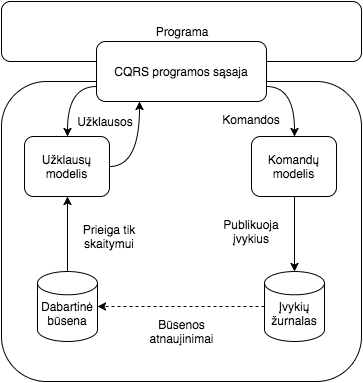

The diagram above was exported from draw.io. Its source (the exported page's mxGraphModel, read from the mxfile embedded in the PNG):
<mxGraphModel dx="775" dy="390" grid="1" gridSize="10" guides="1" tooltips="1" connect="1" arrows="1" fold="1" page="1" pageScale="1" pageWidth="850" pageHeight="1100" background="#ffffff" math="0" shadow="0">
  <root>
    <mxCell id="0" />
    <mxCell id="1" parent="0" />
    <mxCell id="4" value="" style="rounded=1;whiteSpace=wrap;html=1;shadow=0;strokeColor=#000000;fillColor=#FFFFFF;gradientColor=#FFFFFF;" vertex="1" parent="1">
      <mxGeometry x="160" y="170" width="360" height="300" as="geometry" />
    </mxCell>
    <mxCell id="2" value="Programa" style="rounded=1;whiteSpace=wrap;html=1;shadow=0;strokeColor=#000000;fillColor=#FFFFFF;gradientColor=#FFFFFF;" vertex="1" parent="1">
      <mxGeometry x="160" y="90" width="360" height="60" as="geometry" />
    </mxCell>
    <mxCell id="18" style="edgeStyle=orthogonalEdgeStyle;curved=1;html=1;exitX=0.25;exitY=1;entryX=1;entryY=0.5;startArrow=classic;startFill=1;endArrow=none;endFill=0;jettySize=auto;orthogonalLoop=1;" edge="1" parent="1" source="3" target="6">
      <mxGeometry relative="1" as="geometry" />
    </mxCell>
    <mxCell id="19" style="edgeStyle=orthogonalEdgeStyle;curved=1;html=1;exitX=1;exitY=0.75;entryX=0.5;entryY=0;startArrow=none;startFill=0;endArrow=classic;endFill=1;jettySize=auto;orthogonalLoop=1;" edge="1" parent="1" source="3" target="7">
      <mxGeometry relative="1" as="geometry">
        <Array as="points">
          <mxPoint x="453" y="175" />
        </Array>
      </mxGeometry>
    </mxCell>
    <mxCell id="3" value="CQRS programos sąsaja" style="rounded=1;whiteSpace=wrap;html=1;shadow=0;strokeColor=#000000;fillColor=#FFFFFF;gradientColor=#FFFFFF;" vertex="1" parent="1">
      <mxGeometry x="255" y="130" width="170" height="60" as="geometry" />
    </mxCell>
    <mxCell id="15" style="edgeStyle=orthogonalEdgeStyle;rounded=0;html=1;exitX=0.5;exitY=1;entryX=0.5;entryY=0;entryPerimeter=0;jettySize=auto;orthogonalLoop=1;startArrow=classic;startFill=1;endArrow=none;endFill=0;" edge="1" parent="1" source="6" target="11">
      <mxGeometry relative="1" as="geometry" />
    </mxCell>
    <mxCell id="17" style="edgeStyle=orthogonalEdgeStyle;html=1;exitX=0.5;exitY=0;entryX=0;entryY=0.75;startArrow=classic;startFill=1;endArrow=none;endFill=0;jettySize=auto;orthogonalLoop=1;curved=1;" edge="1" parent="1" source="6" target="3">
      <mxGeometry relative="1" as="geometry" />
    </mxCell>
    <mxCell id="6" value="Užklausų modelis" style="rounded=1;whiteSpace=wrap;html=1;shadow=0;strokeColor=#000000;fillColor=#FFFFFF;gradientColor=#FFFFFF;" vertex="1" parent="1">
      <mxGeometry x="183" y="225" width="85" height="60" as="geometry" />
    </mxCell>
    <mxCell id="16" style="edgeStyle=orthogonalEdgeStyle;rounded=0;html=1;exitX=0.5;exitY=1;entryX=0.5;entryY=0;entryPerimeter=0;startArrow=none;startFill=0;endArrow=classic;endFill=1;jettySize=auto;orthogonalLoop=1;" edge="1" parent="1" source="7" target="13">
      <mxGeometry relative="1" as="geometry" />
    </mxCell>
    <mxCell id="7" value="Komandų modelis" style="rounded=1;whiteSpace=wrap;html=1;shadow=0;strokeColor=#000000;fillColor=#FFFFFF;gradientColor=#FFFFFF;" vertex="1" parent="1">
      <mxGeometry x="410" y="225" width="85" height="60" as="geometry" />
    </mxCell>
    <mxCell id="11" value="&lt;div&gt;&lt;br&gt;&lt;/div&gt;Dabartinė būsena" style="strokeWidth=1;html=1;shape=mxgraph.flowchart.database;whiteSpace=wrap;shadow=0;fillColor=#FFFFFF;gradientColor=#FFFFFF;" vertex="1" parent="1">
      <mxGeometry x="196" y="360" width="60" height="70" as="geometry" />
    </mxCell>
    <mxCell id="14" style="edgeStyle=orthogonalEdgeStyle;rounded=0;html=1;exitX=0;exitY=0.5;exitPerimeter=0;entryX=1;entryY=0.5;entryPerimeter=0;jettySize=auto;orthogonalLoop=1;dashed=1;" edge="1" parent="1" source="13" target="11">
      <mxGeometry relative="1" as="geometry" />
    </mxCell>
    <mxCell id="13" value="&lt;div&gt;&lt;br&gt;&lt;/div&gt;&lt;div&gt;Įvykių žurnalas&lt;/div&gt;" style="strokeWidth=1;html=1;shape=mxgraph.flowchart.database;whiteSpace=wrap;shadow=0;fillColor=#FFFFFF;gradientColor=#FFFFFF;" vertex="1" parent="1">
      <mxGeometry x="423" y="360" width="60" height="70" as="geometry" />
    </mxCell>
    <mxCell id="20" value="Prieiga tik skaitymui" style="text;html=1;strokeColor=none;fillColor=none;align=center;verticalAlign=middle;whiteSpace=wrap;shadow=0;" vertex="1" parent="1">
      <mxGeometry x="232" y="300" width="72" height="50" as="geometry" />
    </mxCell>
    <mxCell id="22" value="Publikuoja įvykius" style="text;html=1;strokeColor=none;fillColor=none;align=center;verticalAlign=middle;whiteSpace=wrap;shadow=0;" vertex="1" parent="1">
      <mxGeometry x="374" y="295" width="72" height="50" as="geometry" />
    </mxCell>
    <mxCell id="24" value="Užklausos" style="text;html=1;strokeColor=none;fillColor=none;align=center;verticalAlign=middle;whiteSpace=wrap;shadow=0;" vertex="1" parent="1">
      <mxGeometry x="244" y="200" width="40" height="20" as="geometry" />
    </mxCell>
    <mxCell id="25" value="Komandos" style="text;html=1;strokeColor=none;fillColor=none;align=center;verticalAlign=middle;whiteSpace=wrap;shadow=0;" vertex="1" parent="1">
      <mxGeometry x="390" y="198" width="40" height="20" as="geometry" />
    </mxCell>
    <mxCell id="26" value="Būsenos atnaujinimai" style="text;html=1;strokeColor=none;fillColor=none;align=center;verticalAlign=middle;whiteSpace=wrap;shadow=0;" vertex="1" parent="1">
      <mxGeometry x="320" y="410" width="40" height="20" as="geometry" />
    </mxCell>
  </root>
</mxGraphModel>